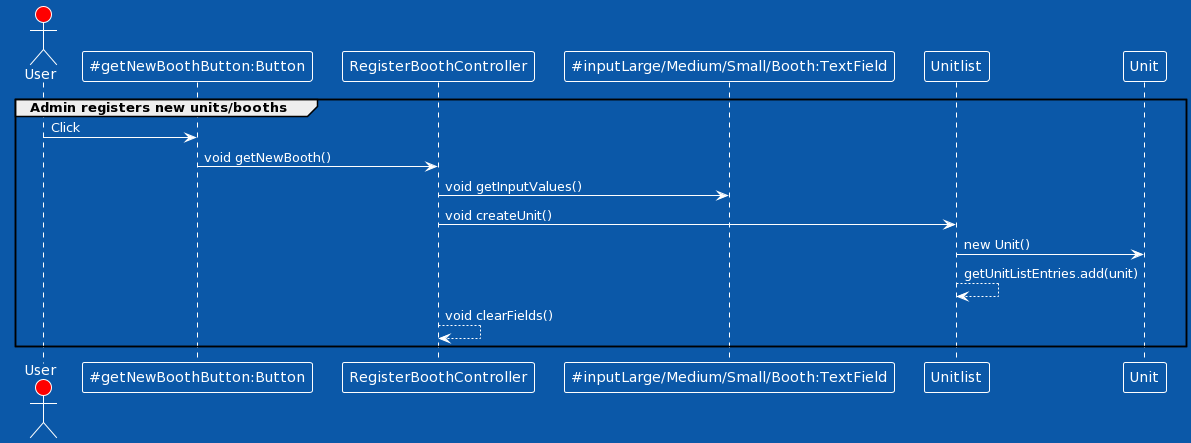

The diagram above was rendered by PlantUML. Its source (embedded in the PNG):
@startuml
group Admin registers new units/booths
!theme amiga
actor User #red
participant "~#getNewBoothButton:Button" as A
participant "RegisterBoothController" as B
participant "~#inputLarge/Medium/Small/Booth:TextField" as C
participant "Unitlist" as D
participant "Unit" as E


User -> A: Click
A -> B: void getNewBooth()
B -> C: void getInputValues()

B -> D: void createUnit()
D -> E: new Unit()

D --> D: getUnitListEntries.add(unit)

B --> B: void clearFields()
end
@enduml